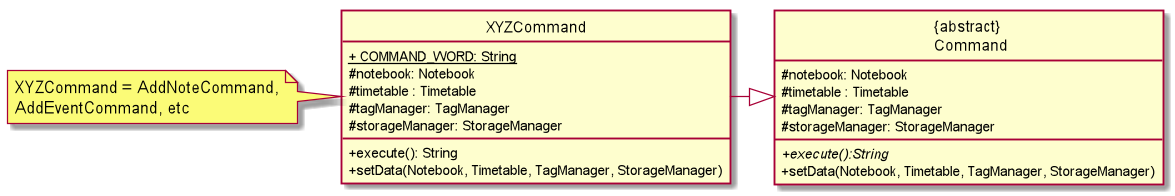

The diagram above was rendered by PlantUML. Its source (embedded in the PNG):
@startuml

hide circle
skinparam classAttributeIconSize 0

class "{abstract} \n Command" {
# notebook: Notebook
# timetable : Timetable
# tagManager: TagManager
# storageManager: StorageManager
+ execute():String {abstract}
+ setData(Notebook, Timetable, TagManager, StorageManager)
}

class XYZCommand {
<u>+ COMMAND_WORD: String</u>
# notebook: Notebook
# timetable : Timetable
# tagManager: TagManager
# storageManager: StorageManager
+ execute(): String
+ setData(Notebook, Timetable, TagManager, StorageManager)
}

XYZCommand -|> "{abstract} \n Command"

note left of XYZCommand
XYZCommand = AddNoteCommand,
AddEventCommand, etc
end note

@enduml